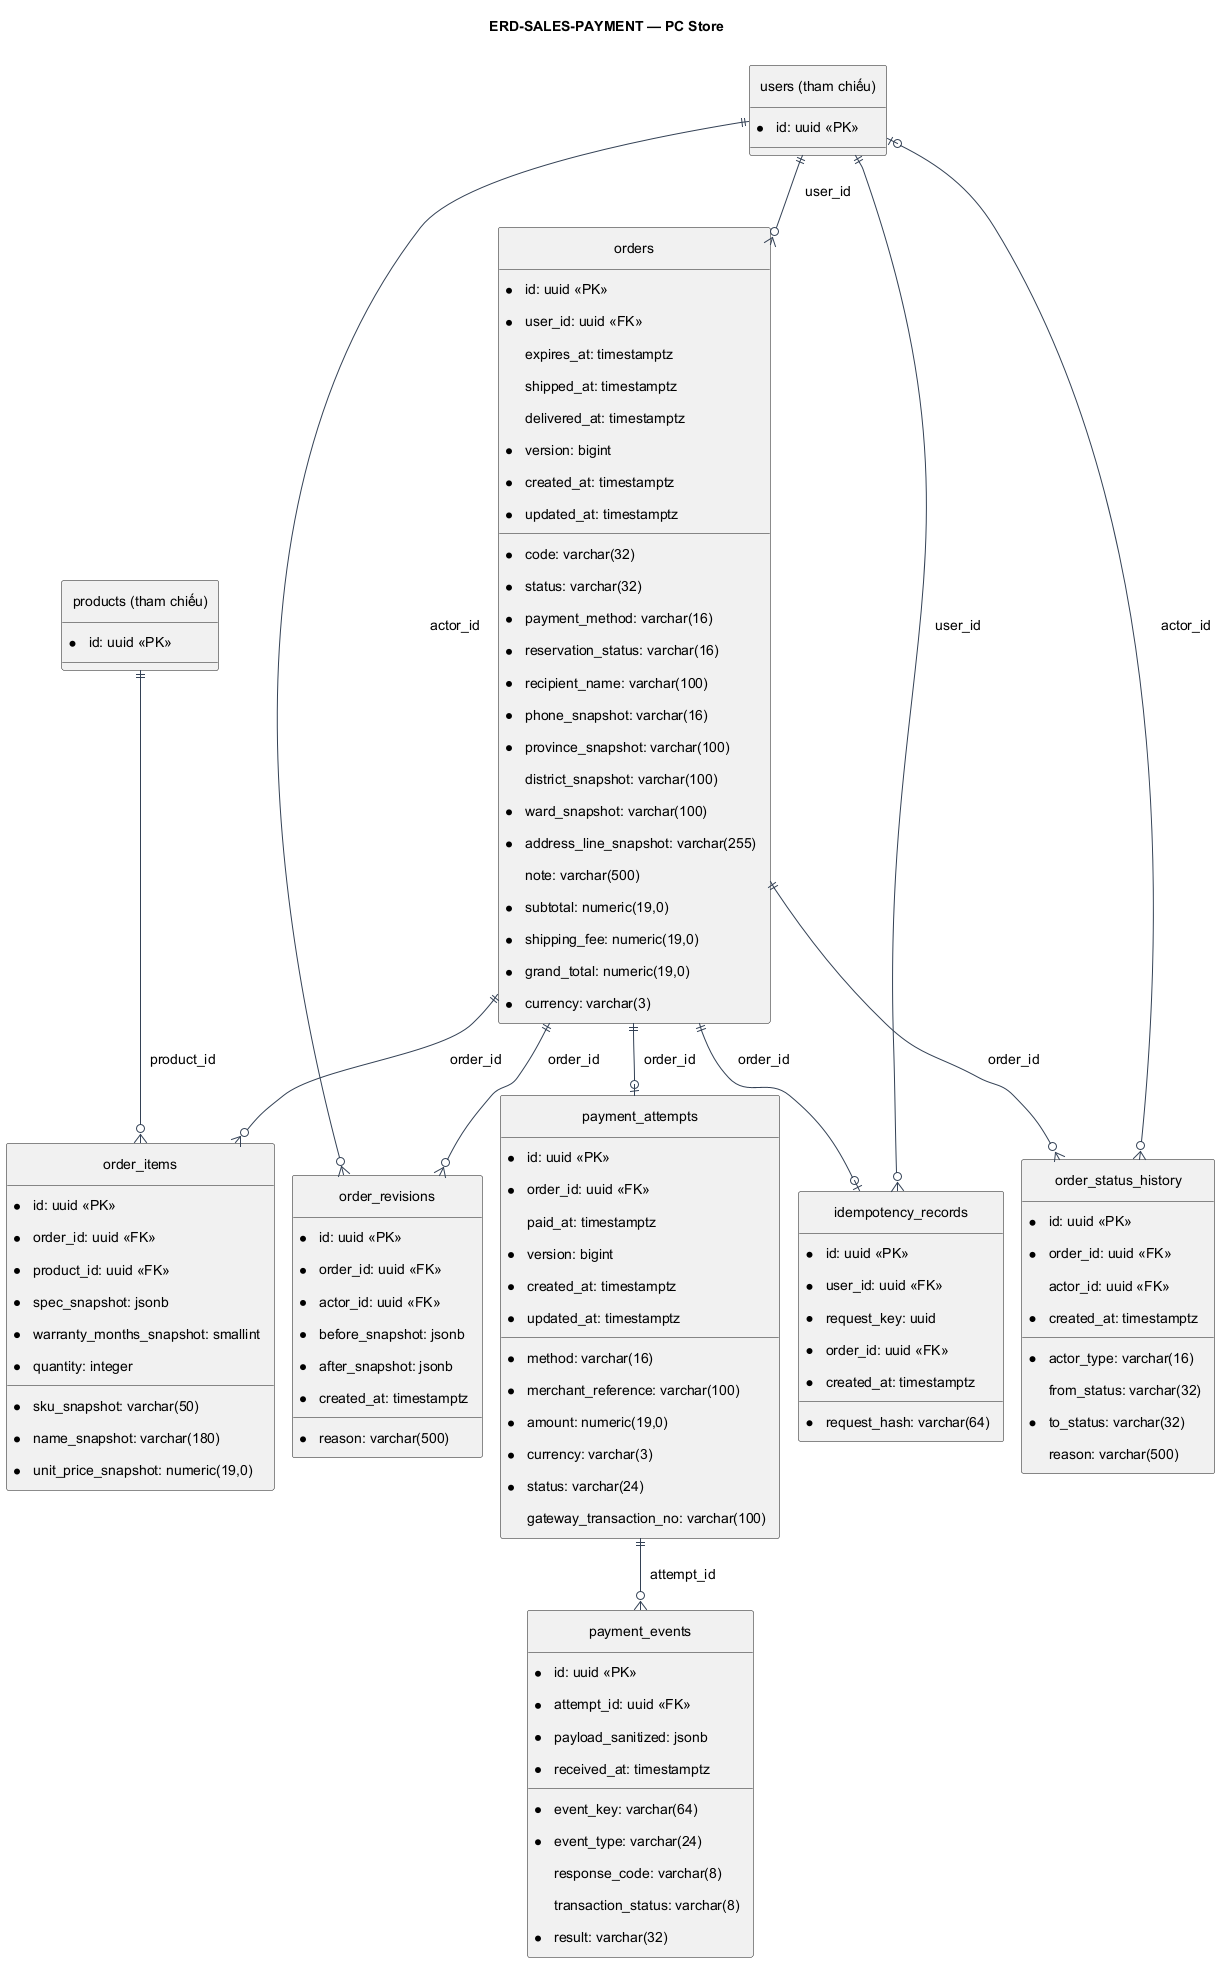

The diagram above was rendered by PlantUML. Its source (embedded in the PNG):
@startuml
!pragma layout smetana
skinparam defaultFontName Arial
skinparam defaultFontSize 14
skinparam shadowing false
skinparam backgroundColor #FFFFFF
skinparam ArrowColor #334155
skinparam activityBackgroundColor #EFF6FF
skinparam activityBorderColor #2563EB
skinparam activityDiamondBackgroundColor #FFF7ED
skinparam activityDiamondBorderColor #C2410C
skinparam usecaseBackgroundColor #EFF6FF
skinparam usecaseBorderColor #2563EB
skinparam padding 8
title ERD-SALES-PAYMENT — PC Store
hide circle
skinparam linetype ortho
skinparam entityBackgroundColor #F8FAFC
skinparam entityBorderColor #475569
entity "orders" as orders {
* id: uuid <<PK>>
* code: varchar(32)
* user_id: uuid <<FK>>
* status: varchar(32)
* payment_method: varchar(16)
* reservation_status: varchar(16)
* recipient_name: varchar(100)
* phone_snapshot: varchar(16)
* province_snapshot: varchar(100)
  district_snapshot: varchar(100)
* ward_snapshot: varchar(100)
* address_line_snapshot: varchar(255)
  note: varchar(500)
* subtotal: numeric(19,0)
* shipping_fee: numeric(19,0)
* grand_total: numeric(19,0)
* currency: varchar(3)
  expires_at: timestamptz
  shipped_at: timestamptz
  delivered_at: timestamptz
* version: bigint
* created_at: timestamptz
* updated_at: timestamptz
}
entity "order_items" as order_items {
* id: uuid <<PK>>
* order_id: uuid <<FK>>
* product_id: uuid <<FK>>
* sku_snapshot: varchar(50)
* name_snapshot: varchar(180)
* spec_snapshot: jsonb
* unit_price_snapshot: numeric(19,0)
* warranty_months_snapshot: smallint
* quantity: integer
}
entity "order_revisions" as order_revisions {
* id: uuid <<PK>>
* order_id: uuid <<FK>>
* actor_id: uuid <<FK>>
* before_snapshot: jsonb
* after_snapshot: jsonb
* reason: varchar(500)
* created_at: timestamptz
}
entity "order_status_history" as order_status_history {
* id: uuid <<PK>>
* order_id: uuid <<FK>>
  actor_id: uuid <<FK>>
* actor_type: varchar(16)
  from_status: varchar(32)
* to_status: varchar(32)
  reason: varchar(500)
* created_at: timestamptz
}
entity "idempotency_records" as idempotency_records {
* id: uuid <<PK>>
* user_id: uuid <<FK>>
* request_key: uuid
* request_hash: varchar(64)
* order_id: uuid <<FK>>
* created_at: timestamptz
}
entity "payment_attempts" as payment_attempts {
* id: uuid <<PK>>
* order_id: uuid <<FK>>
* method: varchar(16)
* merchant_reference: varchar(100)
* amount: numeric(19,0)
* currency: varchar(3)
* status: varchar(24)
  gateway_transaction_no: varchar(100)
  paid_at: timestamptz
* version: bigint
* created_at: timestamptz
* updated_at: timestamptz
}
entity "payment_events" as payment_events {
* id: uuid <<PK>>
* attempt_id: uuid <<FK>>
* event_key: varchar(64)
* event_type: varchar(24)
  response_code: varchar(8)
  transaction_status: varchar(8)
* payload_sanitized: jsonb
* result: varchar(32)
* received_at: timestamptz
}
entity "products (tham chiếu)" as products {
* id: uuid <<PK>>
}
entity "users (tham chiếu)" as users {
* id: uuid <<PK>>
}
users ||--o{ orders : user_id
orders ||--o{ order_items : order_id
products ||--o{ order_items : product_id
orders ||--o{ order_revisions : order_id
users ||--o{ order_revisions : actor_id
orders ||--o{ order_status_history : order_id
users |o--o{ order_status_history : actor_id
users ||--o{ idempotency_records : user_id
orders ||--o| idempotency_records : order_id
orders ||--o| payment_attempts : order_id
payment_attempts ||--o{ payment_events : attempt_id
@enduml